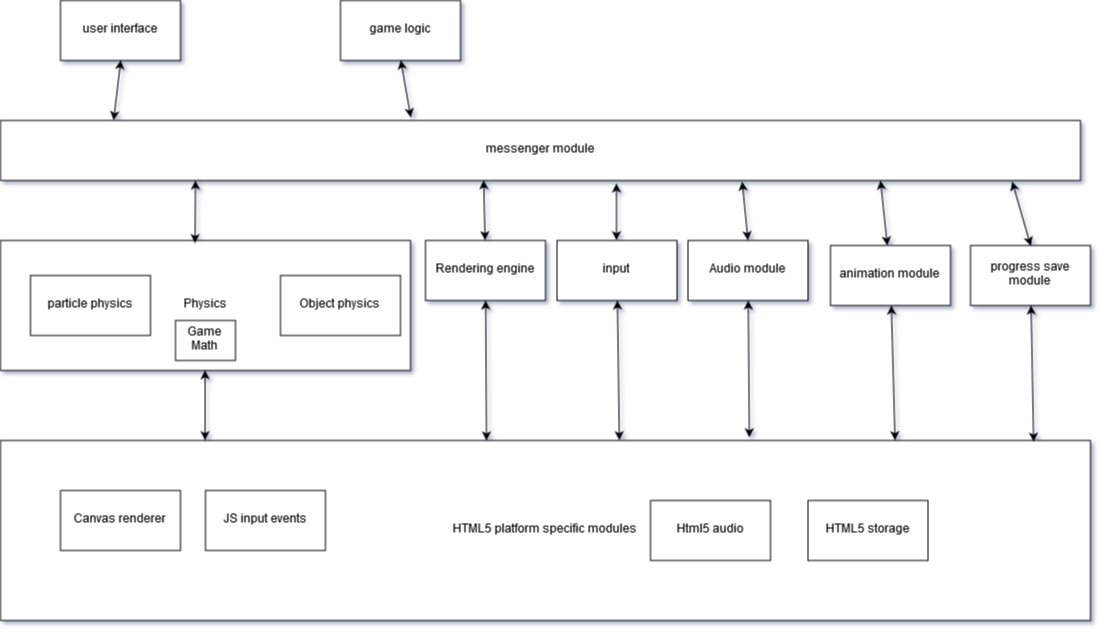

The diagram above was exported from draw.io. Its source (the exported page's mxGraphModel, read from the mxfile embedded in the PNG):
<mxGraphModel dx="1534" dy="876" grid="1" gridSize="10" guides="1" tooltips="1" connect="1" arrows="1" fold="1" page="1" pageScale="1" pageWidth="850" pageHeight="1100" math="0" shadow="0">
  <root>
    <mxCell id="0" />
    <mxCell id="1" parent="0" />
    <mxCell id="ujrwLtF3a50PHHZ89OYs-2" value="Physics" style="rounded=0;whiteSpace=wrap;html=1;" vertex="1" parent="1">
      <mxGeometry y="410" width="410" height="130" as="geometry" />
    </mxCell>
    <mxCell id="ujrwLtF3a50PHHZ89OYs-4" value="particle physics" style="rounded=0;whiteSpace=wrap;html=1;" vertex="1" parent="1">
      <mxGeometry x="30" y="445" width="120" height="60" as="geometry" />
    </mxCell>
    <mxCell id="ujrwLtF3a50PHHZ89OYs-5" value="Object physics" style="rounded=0;whiteSpace=wrap;html=1;" vertex="1" parent="1">
      <mxGeometry x="280" y="445" width="120" height="60" as="geometry" />
    </mxCell>
    <mxCell id="ujrwLtF3a50PHHZ89OYs-7" value="Rendering engine" style="rounded=0;whiteSpace=wrap;html=1;" vertex="1" parent="1">
      <mxGeometry x="425" y="410" width="120" height="60" as="geometry" />
    </mxCell>
    <mxCell id="ujrwLtF3a50PHHZ89OYs-8" value="Audio module" style="rounded=0;whiteSpace=wrap;html=1;" vertex="1" parent="1">
      <mxGeometry x="687.5" y="410" width="120" height="60" as="geometry" />
    </mxCell>
    <mxCell id="ujrwLtF3a50PHHZ89OYs-10" value="animation module" style="rounded=0;whiteSpace=wrap;html=1;" vertex="1" parent="1">
      <mxGeometry x="830" y="415" width="120" height="60" as="geometry" />
    </mxCell>
    <mxCell id="ujrwLtF3a50PHHZ89OYs-11" value="messenger module" style="rounded=0;whiteSpace=wrap;html=1;" vertex="1" parent="1">
      <mxGeometry y="290" width="1080" height="60" as="geometry" />
    </mxCell>
    <mxCell id="ujrwLtF3a50PHHZ89OYs-19" value="game logic" style="rounded=0;whiteSpace=wrap;html=1;" vertex="1" parent="1">
      <mxGeometry x="340" y="170" width="120" height="60" as="geometry" />
    </mxCell>
    <mxCell id="ujrwLtF3a50PHHZ89OYs-20" value="user interface" style="rounded=0;whiteSpace=wrap;html=1;" vertex="1" parent="1">
      <mxGeometry x="60" y="170" width="120" height="60" as="geometry" />
    </mxCell>
    <mxCell id="ujrwLtF3a50PHHZ89OYs-23" value="input" style="rounded=0;whiteSpace=wrap;html=1;" vertex="1" parent="1">
      <mxGeometry x="556.5" y="410" width="120" height="60" as="geometry" />
    </mxCell>
    <mxCell id="ujrwLtF3a50PHHZ89OYs-26" value="HTML5 platform specific modules" style="rounded=0;whiteSpace=wrap;html=1;" vertex="1" parent="1">
      <mxGeometry y="610" width="1090" height="180" as="geometry" />
    </mxCell>
    <mxCell id="ujrwLtF3a50PHHZ89OYs-27" value="Canvas renderer" style="rounded=0;whiteSpace=wrap;html=1;" vertex="1" parent="1">
      <mxGeometry x="60" y="660" width="120" height="60" as="geometry" />
    </mxCell>
    <mxCell id="ujrwLtF3a50PHHZ89OYs-29" value="JS input events" style="rounded=0;whiteSpace=wrap;html=1;" vertex="1" parent="1">
      <mxGeometry x="205" y="660" width="120" height="60" as="geometry" />
    </mxCell>
    <mxCell id="ujrwLtF3a50PHHZ89OYs-31" value="Html5 audio" style="rounded=0;whiteSpace=wrap;html=1;" vertex="1" parent="1">
      <mxGeometry x="650" y="670" width="120" height="60" as="geometry" />
    </mxCell>
    <mxCell id="ujrwLtF3a50PHHZ89OYs-33" value="HTML5 storage" style="rounded=0;whiteSpace=wrap;html=1;" vertex="1" parent="1">
      <mxGeometry x="807.5" y="670" width="120" height="60" as="geometry" />
    </mxCell>
    <mxCell id="ujrwLtF3a50PHHZ89OYs-34" value="progress save module" style="rounded=0;whiteSpace=wrap;html=1;" vertex="1" parent="1">
      <mxGeometry x="970" y="415" width="120" height="60" as="geometry" />
    </mxCell>
    <mxCell id="ujrwLtF3a50PHHZ89OYs-37" value="Game Math" style="rounded=0;whiteSpace=wrap;html=1;" vertex="1" parent="1">
      <mxGeometry x="175" y="490" width="60" height="40" as="geometry" />
    </mxCell>
    <mxCell id="ujrwLtF3a50PHHZ89OYs-41" value="" style="endArrow=classic;startArrow=classic;html=1;entryX=0.5;entryY=1;entryDx=0;entryDy=0;exitX=0.188;exitY=-0.002;exitDx=0;exitDy=0;exitPerimeter=0;" edge="1" parent="1" source="ujrwLtF3a50PHHZ89OYs-26" target="ujrwLtF3a50PHHZ89OYs-2">
      <mxGeometry width="50" height="50" relative="1" as="geometry">
        <mxPoint x="180" y="610" as="sourcePoint" />
        <mxPoint x="230" y="560" as="targetPoint" />
      </mxGeometry>
    </mxCell>
    <mxCell id="ujrwLtF3a50PHHZ89OYs-42" value="" style="endArrow=classic;startArrow=classic;html=1;" edge="1" parent="1" source="ujrwLtF3a50PHHZ89OYs-7">
      <mxGeometry width="50" height="50" relative="1" as="geometry">
        <mxPoint x="485" y="520" as="sourcePoint" />
        <mxPoint x="486" y="610" as="targetPoint" />
      </mxGeometry>
    </mxCell>
    <mxCell id="ujrwLtF3a50PHHZ89OYs-44" value="" style="endArrow=classic;startArrow=classic;html=1;entryX=0.568;entryY=-0.002;entryDx=0;entryDy=0;entryPerimeter=0;" edge="1" parent="1" source="ujrwLtF3a50PHHZ89OYs-23" target="ujrwLtF3a50PHHZ89OYs-26">
      <mxGeometry width="50" height="50" relative="1" as="geometry">
        <mxPoint x="616.5" y="520" as="sourcePoint" />
        <mxPoint x="616.5" y="540.7106781186548" as="targetPoint" />
      </mxGeometry>
    </mxCell>
    <mxCell id="ujrwLtF3a50PHHZ89OYs-45" value="" style="endArrow=classic;startArrow=classic;html=1;entryX=0.687;entryY=-0.017;entryDx=0;entryDy=0;entryPerimeter=0;" edge="1" parent="1" source="ujrwLtF3a50PHHZ89OYs-8" target="ujrwLtF3a50PHHZ89OYs-26">
      <mxGeometry width="50" height="50" relative="1" as="geometry">
        <mxPoint x="747.5" y="520" as="sourcePoint" />
        <mxPoint x="747.5" y="540.7106781186548" as="targetPoint" />
      </mxGeometry>
    </mxCell>
    <mxCell id="ujrwLtF3a50PHHZ89OYs-47" value="" style="endArrow=classic;startArrow=classic;html=1;entryX=0.821;entryY=-0.002;entryDx=0;entryDy=0;entryPerimeter=0;" edge="1" parent="1" source="ujrwLtF3a50PHHZ89OYs-10" target="ujrwLtF3a50PHHZ89OYs-26">
      <mxGeometry width="50" height="50" relative="1" as="geometry">
        <mxPoint x="890" y="525" as="sourcePoint" />
        <mxPoint x="890" y="545.7106781186548" as="targetPoint" />
      </mxGeometry>
    </mxCell>
    <mxCell id="ujrwLtF3a50PHHZ89OYs-49" value="" style="endArrow=classic;startArrow=classic;html=1;entryX=0.948;entryY=0.006;entryDx=0;entryDy=0;entryPerimeter=0;" edge="1" parent="1" source="ujrwLtF3a50PHHZ89OYs-34" target="ujrwLtF3a50PHHZ89OYs-26">
      <mxGeometry width="50" height="50" relative="1" as="geometry">
        <mxPoint x="1030" y="525" as="sourcePoint" />
        <mxPoint x="1030" y="545.7106781186548" as="targetPoint" />
      </mxGeometry>
    </mxCell>
    <mxCell id="ujrwLtF3a50PHHZ89OYs-50" value="" style="endArrow=classic;startArrow=classic;html=1;entryX=0.475;entryY=0.02;entryDx=0;entryDy=0;entryPerimeter=0;" edge="1" parent="1" target="ujrwLtF3a50PHHZ89OYs-2">
      <mxGeometry width="50" height="50" relative="1" as="geometry">
        <mxPoint x="195" y="350" as="sourcePoint" />
        <mxPoint x="540" y="420.71067811865476" as="targetPoint" />
      </mxGeometry>
    </mxCell>
    <mxCell id="ujrwLtF3a50PHHZ89OYs-51" value="" style="endArrow=classic;startArrow=classic;html=1;exitX=0.5;exitY=0;exitDx=0;exitDy=0;entryX=0.447;entryY=0.995;entryDx=0;entryDy=0;entryPerimeter=0;" edge="1" parent="1" source="ujrwLtF3a50PHHZ89OYs-7" target="ujrwLtF3a50PHHZ89OYs-11">
      <mxGeometry width="50" height="50" relative="1" as="geometry">
        <mxPoint x="450" y="400" as="sourcePoint" />
        <mxPoint x="480" y="351" as="targetPoint" />
      </mxGeometry>
    </mxCell>
    <mxCell id="ujrwLtF3a50PHHZ89OYs-52" value="" style="endArrow=classic;startArrow=classic;html=1;exitX=0.5;exitY=0;exitDx=0;exitDy=0;" edge="1" parent="1" source="ujrwLtF3a50PHHZ89OYs-23">
      <mxGeometry width="50" height="50" relative="1" as="geometry">
        <mxPoint x="590" y="400" as="sourcePoint" />
        <mxPoint x="616" y="353" as="targetPoint" />
      </mxGeometry>
    </mxCell>
    <mxCell id="ujrwLtF3a50PHHZ89OYs-53" value="" style="endArrow=classic;startArrow=classic;html=1;entryX=0.687;entryY=1.019;entryDx=0;entryDy=0;entryPerimeter=0;exitX=0.5;exitY=0;exitDx=0;exitDy=0;" edge="1" parent="1" source="ujrwLtF3a50PHHZ89OYs-8" target="ujrwLtF3a50PHHZ89OYs-11">
      <mxGeometry width="50" height="50" relative="1" as="geometry">
        <mxPoint x="742" y="420" as="sourcePoint" />
        <mxPoint x="770" y="350" as="targetPoint" />
      </mxGeometry>
    </mxCell>
    <mxCell id="ujrwLtF3a50PHHZ89OYs-54" value="" style="endArrow=classic;startArrow=classic;html=1;" edge="1" parent="1" source="ujrwLtF3a50PHHZ89OYs-10">
      <mxGeometry width="50" height="50" relative="1" as="geometry">
        <mxPoint x="830" y="400" as="sourcePoint" />
        <mxPoint x="880" y="350" as="targetPoint" />
      </mxGeometry>
    </mxCell>
    <mxCell id="ujrwLtF3a50PHHZ89OYs-55" value="" style="endArrow=classic;startArrow=classic;html=1;entryX=0.937;entryY=1.019;entryDx=0;entryDy=0;entryPerimeter=0;exitX=0.5;exitY=0;exitDx=0;exitDy=0;" edge="1" parent="1" source="ujrwLtF3a50PHHZ89OYs-34" target="ujrwLtF3a50PHHZ89OYs-11">
      <mxGeometry width="50" height="50" relative="1" as="geometry">
        <mxPoint x="1000" y="410" as="sourcePoint" />
        <mxPoint x="1050" y="360" as="targetPoint" />
      </mxGeometry>
    </mxCell>
    <mxCell id="ujrwLtF3a50PHHZ89OYs-58" value="" style="endArrow=classic;startArrow=classic;html=1;exitX=0.105;exitY=-0.005;exitDx=0;exitDy=0;exitPerimeter=0;entryX=0.5;entryY=1;entryDx=0;entryDy=0;" edge="1" parent="1" source="ujrwLtF3a50PHHZ89OYs-11" target="ujrwLtF3a50PHHZ89OYs-20">
      <mxGeometry width="50" height="50" relative="1" as="geometry">
        <mxPoint x="90" y="280" as="sourcePoint" />
        <mxPoint x="140" y="230" as="targetPoint" />
      </mxGeometry>
    </mxCell>
    <mxCell id="ujrwLtF3a50PHHZ89OYs-59" value="" style="endArrow=classic;startArrow=classic;html=1;exitX=0.38;exitY=-0.052;exitDx=0;exitDy=0;exitPerimeter=0;entryX=0.5;entryY=1;entryDx=0;entryDy=0;" edge="1" parent="1" source="ujrwLtF3a50PHHZ89OYs-11" target="ujrwLtF3a50PHHZ89OYs-19">
      <mxGeometry width="50" height="50" relative="1" as="geometry">
        <mxPoint x="400" y="280" as="sourcePoint" />
        <mxPoint x="450" y="230" as="targetPoint" />
      </mxGeometry>
    </mxCell>
  </root>
</mxGraphModel>